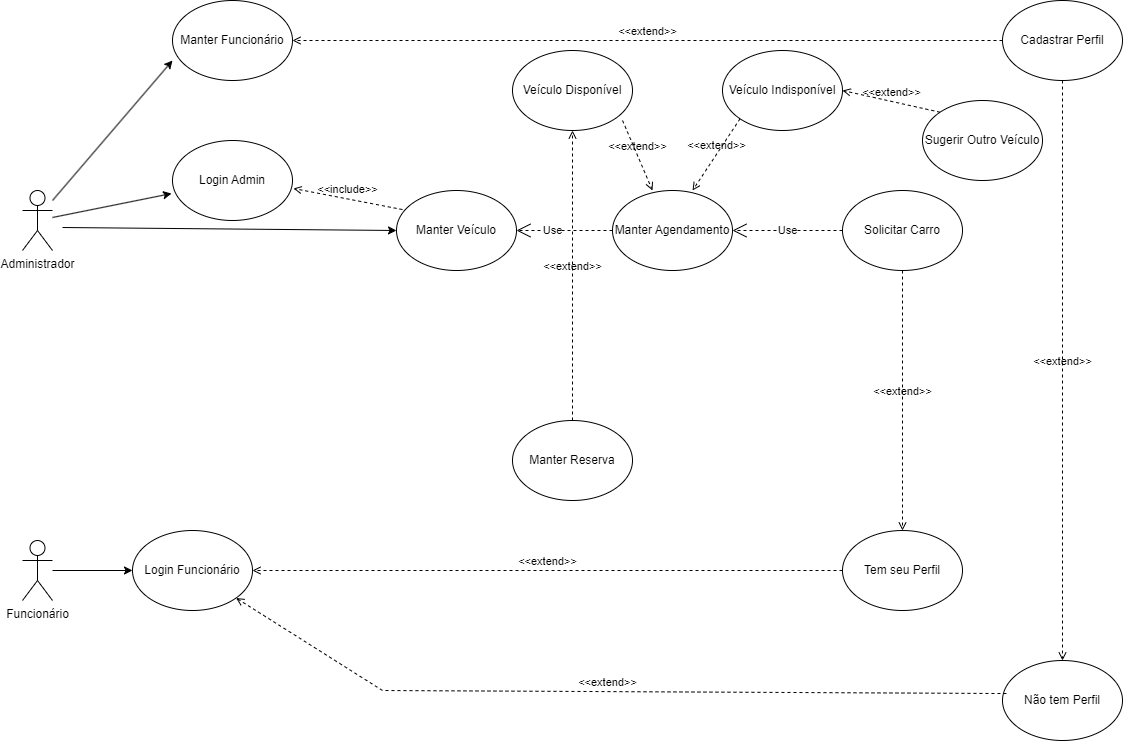

The diagram above was exported from draw.io. Its source (the exported page's mxGraphModel, read from the mxfile embedded in the PNG):
<mxGraphModel dx="1434" dy="2085" grid="1" gridSize="10" guides="1" tooltips="1" connect="1" arrows="1" fold="1" page="1" pageScale="1" pageWidth="827" pageHeight="1169" math="0" shadow="0">
  <root>
    <mxCell id="0" />
    <mxCell id="1" parent="0" />
    <mxCell id="FbD4ZaDi6Aweck1bPibz-1" value="Administrador" style="shape=umlActor;verticalLabelPosition=bottom;verticalAlign=top;html=1;outlineConnect=0;" vertex="1" parent="1">
      <mxGeometry x="40" y="140" width="30" height="60" as="geometry" />
    </mxCell>
    <mxCell id="FbD4ZaDi6Aweck1bPibz-4" style="edgeStyle=orthogonalEdgeStyle;rounded=0;orthogonalLoop=1;jettySize=auto;html=1;entryX=0;entryY=0.5;entryDx=0;entryDy=0;" edge="1" parent="1" source="FbD4ZaDi6Aweck1bPibz-2" target="FbD4ZaDi6Aweck1bPibz-3">
      <mxGeometry relative="1" as="geometry" />
    </mxCell>
    <mxCell id="FbD4ZaDi6Aweck1bPibz-2" value="Funcionário" style="shape=umlActor;verticalLabelPosition=bottom;verticalAlign=top;html=1;outlineConnect=0;" vertex="1" parent="1">
      <mxGeometry x="40" y="490" width="30" height="60" as="geometry" />
    </mxCell>
    <mxCell id="FbD4ZaDi6Aweck1bPibz-3" value="Login Funcionário" style="ellipse;whiteSpace=wrap;html=1;" vertex="1" parent="1">
      <mxGeometry x="150" y="480" width="120" height="80" as="geometry" />
    </mxCell>
    <mxCell id="FbD4ZaDi6Aweck1bPibz-5" value="Tem seu Perfil" style="ellipse;whiteSpace=wrap;html=1;" vertex="1" parent="1">
      <mxGeometry x="860" y="480" width="120" height="80" as="geometry" />
    </mxCell>
    <mxCell id="FbD4ZaDi6Aweck1bPibz-11" value="Login Admin" style="ellipse;whiteSpace=wrap;html=1;" vertex="1" parent="1">
      <mxGeometry x="190" y="90" width="120" height="80" as="geometry" />
    </mxCell>
    <mxCell id="FbD4ZaDi6Aweck1bPibz-15" value="" style="endArrow=classic;html=1;rounded=0;entryX=-0.008;entryY=0.663;entryDx=0;entryDy=0;entryPerimeter=0;" edge="1" parent="1" source="FbD4ZaDi6Aweck1bPibz-1" target="FbD4ZaDi6Aweck1bPibz-11">
      <mxGeometry width="50" height="50" relative="1" as="geometry">
        <mxPoint x="450" y="420" as="sourcePoint" />
        <mxPoint x="500" y="370" as="targetPoint" />
      </mxGeometry>
    </mxCell>
    <mxCell id="FbD4ZaDi6Aweck1bPibz-16" value="Manter Funcionário" style="ellipse;whiteSpace=wrap;html=1;" vertex="1" parent="1">
      <mxGeometry x="190" y="-50" width="120" height="80" as="geometry" />
    </mxCell>
    <mxCell id="FbD4ZaDi6Aweck1bPibz-17" value="" style="endArrow=classic;html=1;rounded=0;entryX=0;entryY=0.75;entryDx=0;entryDy=0;entryPerimeter=0;" edge="1" parent="1" target="FbD4ZaDi6Aweck1bPibz-16">
      <mxGeometry width="50" height="50" relative="1" as="geometry">
        <mxPoint x="70" y="150" as="sourcePoint" />
        <mxPoint x="199" y="153" as="targetPoint" />
      </mxGeometry>
    </mxCell>
    <mxCell id="FbD4ZaDi6Aweck1bPibz-20" value="Não tem Perfil" style="ellipse;whiteSpace=wrap;html=1;" vertex="1" parent="1">
      <mxGeometry x="1020" y="610" width="120" height="80" as="geometry" />
    </mxCell>
    <mxCell id="FbD4ZaDi6Aweck1bPibz-21" value="&amp;lt;&amp;lt;extend&amp;gt;&amp;gt;" style="html=1;verticalAlign=bottom;labelBackgroundColor=none;endArrow=open;endFill=0;dashed=1;rounded=0;entryX=1;entryY=0.5;entryDx=0;entryDy=0;exitX=0;exitY=0.5;exitDx=0;exitDy=0;" edge="1" parent="1" source="FbD4ZaDi6Aweck1bPibz-5" target="FbD4ZaDi6Aweck1bPibz-3">
      <mxGeometry width="160" relative="1" as="geometry">
        <mxPoint x="390" y="410" as="sourcePoint" />
        <mxPoint x="620" y="440" as="targetPoint" />
      </mxGeometry>
    </mxCell>
    <mxCell id="FbD4ZaDi6Aweck1bPibz-22" value="&amp;lt;&amp;lt;extend&amp;gt;&amp;gt;" style="html=1;verticalAlign=bottom;labelBackgroundColor=none;endArrow=open;endFill=0;dashed=1;rounded=0;exitX=0.033;exitY=0.413;exitDx=0;exitDy=0;exitPerimeter=0;" edge="1" parent="1" source="FbD4ZaDi6Aweck1bPibz-20" target="FbD4ZaDi6Aweck1bPibz-3">
      <mxGeometry width="160" relative="1" as="geometry">
        <mxPoint x="420" y="530" as="sourcePoint" />
        <mxPoint x="280" y="530" as="targetPoint" />
        <Array as="points">
          <mxPoint x="400" y="640" />
        </Array>
      </mxGeometry>
    </mxCell>
    <mxCell id="FbD4ZaDi6Aweck1bPibz-23" value="Cadastrar Perfil" style="ellipse;whiteSpace=wrap;html=1;" vertex="1" parent="1">
      <mxGeometry x="1020" y="-50" width="120" height="80" as="geometry" />
    </mxCell>
    <mxCell id="FbD4ZaDi6Aweck1bPibz-25" value="&amp;lt;&amp;lt;extend&amp;gt;&amp;gt;" style="html=1;verticalAlign=bottom;labelBackgroundColor=none;endArrow=open;endFill=0;dashed=1;rounded=0;entryX=0.5;entryY=0;entryDx=0;entryDy=0;exitX=0.5;exitY=1;exitDx=0;exitDy=0;" edge="1" parent="1" source="FbD4ZaDi6Aweck1bPibz-23" target="FbD4ZaDi6Aweck1bPibz-20">
      <mxGeometry width="160" relative="1" as="geometry">
        <mxPoint x="420" y="530" as="sourcePoint" />
        <mxPoint x="280" y="530" as="targetPoint" />
      </mxGeometry>
    </mxCell>
    <mxCell id="FbD4ZaDi6Aweck1bPibz-26" value="&amp;lt;&amp;lt;extend&amp;gt;&amp;gt;" style="html=1;verticalAlign=bottom;labelBackgroundColor=none;endArrow=open;endFill=0;dashed=1;rounded=0;entryX=1;entryY=0.5;entryDx=0;entryDy=0;exitX=0;exitY=0.5;exitDx=0;exitDy=0;" edge="1" parent="1" source="FbD4ZaDi6Aweck1bPibz-23" target="FbD4ZaDi6Aweck1bPibz-16">
      <mxGeometry width="160" relative="1" as="geometry">
        <mxPoint x="460" y="-10.5" as="sourcePoint" />
        <mxPoint x="320" y="-10.5" as="targetPoint" />
      </mxGeometry>
    </mxCell>
    <mxCell id="FbD4ZaDi6Aweck1bPibz-27" value="Manter Veículo" style="ellipse;whiteSpace=wrap;html=1;" vertex="1" parent="1">
      <mxGeometry x="414" y="140" width="120" height="80" as="geometry" />
    </mxCell>
    <mxCell id="FbD4ZaDi6Aweck1bPibz-28" value="" style="endArrow=classic;html=1;rounded=0;entryX=0;entryY=0.5;entryDx=0;entryDy=0;" edge="1" parent="1" target="FbD4ZaDi6Aweck1bPibz-27">
      <mxGeometry width="50" height="50" relative="1" as="geometry">
        <mxPoint x="80" y="177" as="sourcePoint" />
        <mxPoint x="199" y="153" as="targetPoint" />
      </mxGeometry>
    </mxCell>
    <mxCell id="FbD4ZaDi6Aweck1bPibz-29" value="&amp;lt;&amp;lt;include&amp;gt;&amp;gt;" style="html=1;verticalAlign=bottom;labelBackgroundColor=none;endArrow=open;endFill=0;dashed=1;rounded=0;entryX=1.008;entryY=0.6;entryDx=0;entryDy=0;entryPerimeter=0;exitX=0.05;exitY=0.238;exitDx=0;exitDy=0;exitPerimeter=0;" edge="1" parent="1" source="FbD4ZaDi6Aweck1bPibz-27" target="FbD4ZaDi6Aweck1bPibz-11">
      <mxGeometry width="160" relative="1" as="geometry">
        <mxPoint x="460" y="240" as="sourcePoint" />
        <mxPoint x="620" y="240" as="targetPoint" />
      </mxGeometry>
    </mxCell>
    <mxCell id="FbD4ZaDi6Aweck1bPibz-30" value="Solicitar Carro" style="ellipse;whiteSpace=wrap;html=1;" vertex="1" parent="1">
      <mxGeometry x="860" y="140" width="120" height="80" as="geometry" />
    </mxCell>
    <mxCell id="FbD4ZaDi6Aweck1bPibz-31" value="&amp;lt;&amp;lt;extend&amp;gt;&amp;gt;" style="html=1;verticalAlign=bottom;labelBackgroundColor=none;endArrow=open;endFill=0;dashed=1;rounded=0;entryX=0.5;entryY=0;entryDx=0;entryDy=0;exitX=0.5;exitY=1;exitDx=0;exitDy=0;" edge="1" parent="1" source="FbD4ZaDi6Aweck1bPibz-30" target="FbD4ZaDi6Aweck1bPibz-5">
      <mxGeometry width="160" relative="1" as="geometry">
        <mxPoint x="460" y="300" as="sourcePoint" />
        <mxPoint x="620" y="300" as="targetPoint" />
      </mxGeometry>
    </mxCell>
    <mxCell id="FbD4ZaDi6Aweck1bPibz-32" value="Manter Agendamento" style="ellipse;whiteSpace=wrap;html=1;" vertex="1" parent="1">
      <mxGeometry x="630" y="140" width="120" height="80" as="geometry" />
    </mxCell>
    <mxCell id="FbD4ZaDi6Aweck1bPibz-33" value="Use" style="endArrow=open;endSize=12;dashed=1;html=1;rounded=0;entryX=1;entryY=0.5;entryDx=0;entryDy=0;exitX=0;exitY=0.5;exitDx=0;exitDy=0;" edge="1" parent="1" source="FbD4ZaDi6Aweck1bPibz-30" target="FbD4ZaDi6Aweck1bPibz-32">
      <mxGeometry width="160" relative="1" as="geometry">
        <mxPoint x="470" y="300" as="sourcePoint" />
        <mxPoint x="630" y="300" as="targetPoint" />
      </mxGeometry>
    </mxCell>
    <mxCell id="FbD4ZaDi6Aweck1bPibz-34" value="Use" style="endArrow=open;endSize=12;dashed=1;html=1;rounded=0;entryX=1;entryY=0.5;entryDx=0;entryDy=0;exitX=0;exitY=0.5;exitDx=0;exitDy=0;" edge="1" parent="1" source="FbD4ZaDi6Aweck1bPibz-32" target="FbD4ZaDi6Aweck1bPibz-27">
      <mxGeometry x="0.25" width="160" relative="1" as="geometry">
        <mxPoint x="870" y="190" as="sourcePoint" />
        <mxPoint x="760" y="190" as="targetPoint" />
        <mxPoint as="offset" />
      </mxGeometry>
    </mxCell>
    <mxCell id="FbD4ZaDi6Aweck1bPibz-35" value="Sugerir Outro Veículo" style="ellipse;whiteSpace=wrap;html=1;" vertex="1" parent="1">
      <mxGeometry x="940" y="50" width="120" height="80" as="geometry" />
    </mxCell>
    <mxCell id="FbD4ZaDi6Aweck1bPibz-36" value="Veículo Indisponível" style="ellipse;whiteSpace=wrap;html=1;" vertex="1" parent="1">
      <mxGeometry x="740" width="120" height="80" as="geometry" />
    </mxCell>
    <mxCell id="FbD4ZaDi6Aweck1bPibz-37" value="&amp;lt;&amp;lt;extend&amp;gt;&amp;gt;" style="html=1;verticalAlign=bottom;labelBackgroundColor=none;endArrow=open;endFill=0;dashed=1;rounded=0;entryX=1;entryY=0.5;entryDx=0;entryDy=0;exitX=0;exitY=0;exitDx=0;exitDy=0;" edge="1" parent="1" source="FbD4ZaDi6Aweck1bPibz-35" target="FbD4ZaDi6Aweck1bPibz-36">
      <mxGeometry width="160" relative="1" as="geometry">
        <mxPoint x="460" y="300" as="sourcePoint" />
        <mxPoint x="620" y="300" as="targetPoint" />
      </mxGeometry>
    </mxCell>
    <mxCell id="FbD4ZaDi6Aweck1bPibz-38" value="&amp;lt;&amp;lt;extend&amp;gt;&amp;gt;" style="html=1;verticalAlign=bottom;labelBackgroundColor=none;endArrow=open;endFill=0;dashed=1;rounded=0;entryX=0.667;entryY=0;entryDx=0;entryDy=0;entryPerimeter=0;exitX=0;exitY=1;exitDx=0;exitDy=0;" edge="1" parent="1" source="FbD4ZaDi6Aweck1bPibz-36" target="FbD4ZaDi6Aweck1bPibz-32">
      <mxGeometry width="160" relative="1" as="geometry">
        <mxPoint x="460" y="300" as="sourcePoint" />
        <mxPoint x="620" y="300" as="targetPoint" />
      </mxGeometry>
    </mxCell>
    <mxCell id="FbD4ZaDi6Aweck1bPibz-39" value="Veículo Disponível" style="ellipse;whiteSpace=wrap;html=1;" vertex="1" parent="1">
      <mxGeometry x="530" width="120" height="80" as="geometry" />
    </mxCell>
    <mxCell id="FbD4ZaDi6Aweck1bPibz-40" value="&amp;lt;&amp;lt;extend&amp;gt;&amp;gt;" style="html=1;verticalAlign=bottom;labelBackgroundColor=none;endArrow=open;endFill=0;dashed=1;rounded=0;exitX=0.917;exitY=0.875;exitDx=0;exitDy=0;exitPerimeter=0;" edge="1" parent="1" source="FbD4ZaDi6Aweck1bPibz-39">
      <mxGeometry width="160" relative="1" as="geometry">
        <mxPoint x="778" y="78" as="sourcePoint" />
        <mxPoint x="670" y="140" as="targetPoint" />
      </mxGeometry>
    </mxCell>
    <mxCell id="FbD4ZaDi6Aweck1bPibz-41" value="Manter Reserva" style="ellipse;whiteSpace=wrap;html=1;" vertex="1" parent="1">
      <mxGeometry x="530" y="370" width="120" height="80" as="geometry" />
    </mxCell>
    <mxCell id="FbD4ZaDi6Aweck1bPibz-44" value="&amp;lt;&amp;lt;extend&amp;gt;&amp;gt;" style="html=1;verticalAlign=bottom;labelBackgroundColor=none;endArrow=open;endFill=0;dashed=1;rounded=0;entryX=0.5;entryY=1;entryDx=0;entryDy=0;exitX=0.5;exitY=0;exitDx=0;exitDy=0;" edge="1" parent="1" source="FbD4ZaDi6Aweck1bPibz-41" target="FbD4ZaDi6Aweck1bPibz-39">
      <mxGeometry width="160" relative="1" as="geometry">
        <mxPoint x="460" y="300" as="sourcePoint" />
        <mxPoint x="620" y="300" as="targetPoint" />
      </mxGeometry>
    </mxCell>
  </root>
</mxGraphModel>